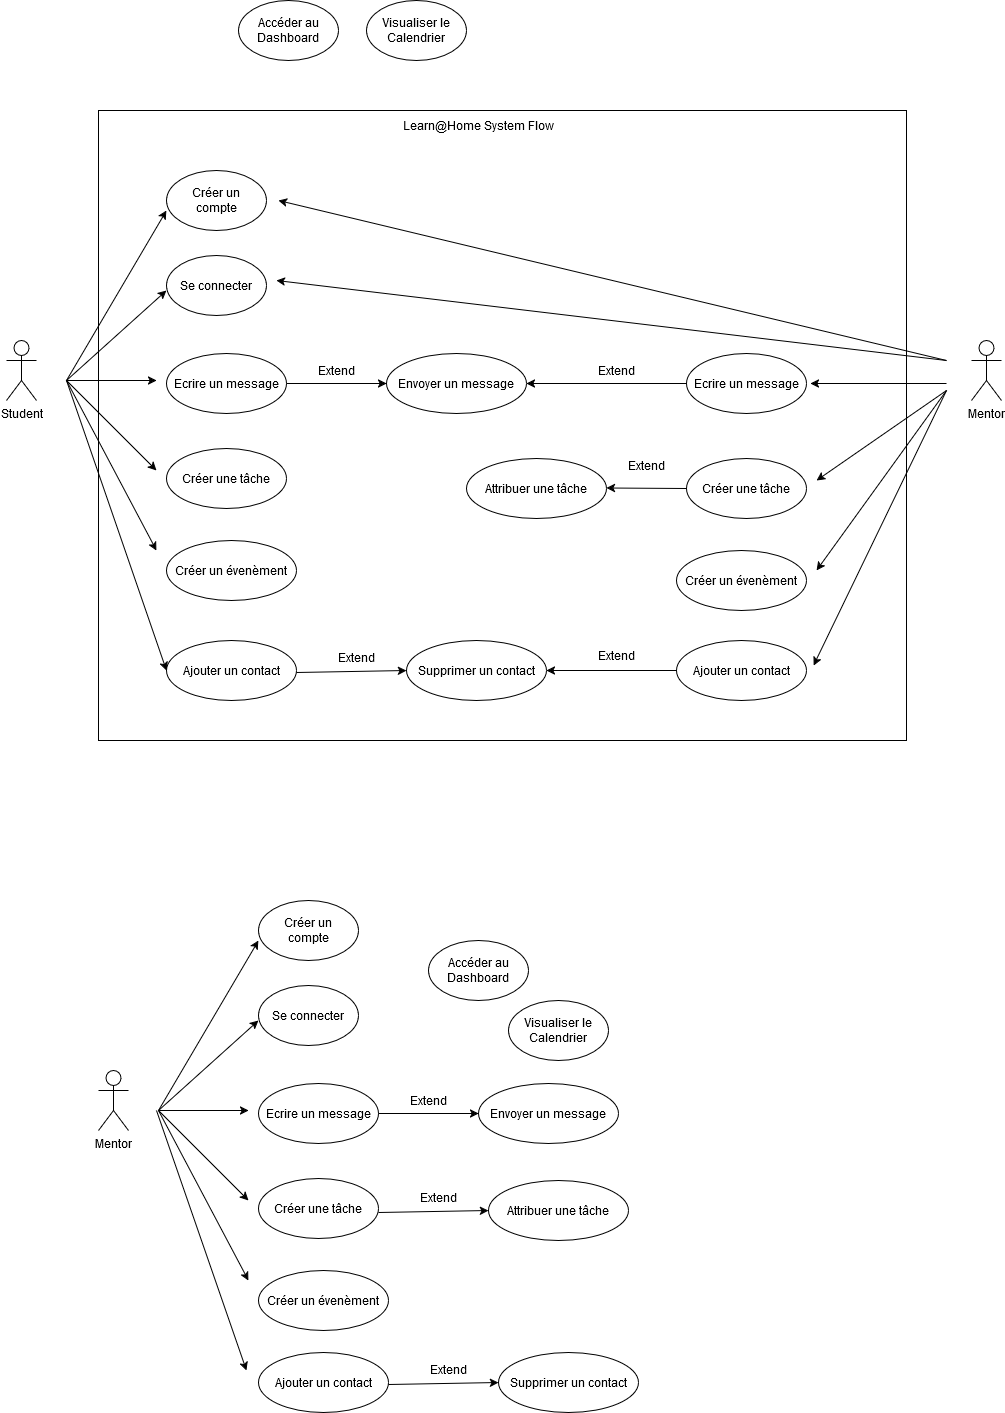

The diagram above was exported from draw.io. Its source (the exported page's mxGraphModel, read from the mxfile embedded in the PNG):
<mxGraphModel dx="1384" dy="1993" grid="1" gridSize="10" guides="1" tooltips="1" connect="1" arrows="1" fold="1" page="1" pageScale="1" pageWidth="827" pageHeight="1169" math="0" shadow="0">
  <root>
    <mxCell id="0" />
    <mxCell id="1" parent="0" />
    <mxCell id="-WW1jEAm2_r7tUVT7y4e-1" value="Student" style="shape=umlActor;verticalLabelPosition=bottom;verticalAlign=top;html=1;outlineConnect=0;" parent="1" vertex="1">
      <mxGeometry x="80" y="-740" width="30" height="60" as="geometry" />
    </mxCell>
    <mxCell id="-WW1jEAm2_r7tUVT7y4e-2" value="" style="group" parent="1" vertex="1" connectable="0">
      <mxGeometry x="240" y="-910" width="100" height="60" as="geometry" />
    </mxCell>
    <mxCell id="-WW1jEAm2_r7tUVT7y4e-3" value="" style="group" parent="-WW1jEAm2_r7tUVT7y4e-2" vertex="1" connectable="0">
      <mxGeometry width="100" height="60" as="geometry" />
    </mxCell>
    <mxCell id="-WW1jEAm2_r7tUVT7y4e-4" value="" style="group" parent="-WW1jEAm2_r7tUVT7y4e-3" vertex="1" connectable="0">
      <mxGeometry width="100" height="60" as="geometry" />
    </mxCell>
    <mxCell id="-WW1jEAm2_r7tUVT7y4e-5" value="" style="ellipse;whiteSpace=wrap;html=1;" parent="-WW1jEAm2_r7tUVT7y4e-4" vertex="1">
      <mxGeometry width="100" height="60" as="geometry" />
    </mxCell>
    <mxCell id="-WW1jEAm2_r7tUVT7y4e-6" value="Créer un compte" style="text;html=1;align=center;verticalAlign=middle;whiteSpace=wrap;rounded=0;" parent="-WW1jEAm2_r7tUVT7y4e-4" vertex="1">
      <mxGeometry x="17.857142857142858" y="18.75" width="64.28571428571428" height="22.5" as="geometry" />
    </mxCell>
    <mxCell id="-WW1jEAm2_r7tUVT7y4e-7" value="Se connecter" style="ellipse;whiteSpace=wrap;html=1;" parent="1" vertex="1">
      <mxGeometry x="240" y="-825" width="100" height="60" as="geometry" />
    </mxCell>
    <mxCell id="-WW1jEAm2_r7tUVT7y4e-8" value="Accéder au Dashboard" style="ellipse;whiteSpace=wrap;html=1;" parent="1" vertex="1">
      <mxGeometry x="312" y="-1080" width="100" height="60" as="geometry" />
    </mxCell>
    <mxCell id="-WW1jEAm2_r7tUVT7y4e-9" value="Ecrire un message" style="ellipse;whiteSpace=wrap;html=1;" parent="1" vertex="1">
      <mxGeometry x="240" y="-727" width="120" height="60" as="geometry" />
    </mxCell>
    <mxCell id="-WW1jEAm2_r7tUVT7y4e-10" value="Créer une tâche" style="ellipse;whiteSpace=wrap;html=1;" parent="1" vertex="1">
      <mxGeometry x="240" y="-632" width="120" height="60" as="geometry" />
    </mxCell>
    <mxCell id="-WW1jEAm2_r7tUVT7y4e-11" value="Créer un évenèment" style="ellipse;whiteSpace=wrap;html=1;" parent="1" vertex="1">
      <mxGeometry x="240" y="-540" width="130" height="60" as="geometry" />
    </mxCell>
    <mxCell id="-WW1jEAm2_r7tUVT7y4e-12" value="Visualiser le Calendrier" style="ellipse;whiteSpace=wrap;html=1;" parent="1" vertex="1">
      <mxGeometry x="440" y="-1080" width="100" height="60" as="geometry" />
    </mxCell>
    <mxCell id="-WW1jEAm2_r7tUVT7y4e-13" value="Envoyer un message" style="ellipse;whiteSpace=wrap;html=1;" parent="1" vertex="1">
      <mxGeometry x="460" y="-727" width="140" height="60" as="geometry" />
    </mxCell>
    <mxCell id="-WW1jEAm2_r7tUVT7y4e-14" value="" style="endArrow=classic;html=1;rounded=0;exitX=1;exitY=0.5;exitDx=0;exitDy=0;entryX=0;entryY=0.5;entryDx=0;entryDy=0;" parent="1" source="-WW1jEAm2_r7tUVT7y4e-9" target="-WW1jEAm2_r7tUVT7y4e-13" edge="1">
      <mxGeometry width="50" height="50" relative="1" as="geometry">
        <mxPoint x="630" y="-550" as="sourcePoint" />
        <mxPoint x="680" y="-600" as="targetPoint" />
      </mxGeometry>
    </mxCell>
    <mxCell id="-WW1jEAm2_r7tUVT7y4e-15" value="" style="endArrow=classic;html=1;rounded=0;" parent="1" edge="1">
      <mxGeometry width="50" height="50" relative="1" as="geometry">
        <mxPoint x="140" y="-700" as="sourcePoint" />
        <mxPoint x="230" y="-610" as="targetPoint" />
      </mxGeometry>
    </mxCell>
    <mxCell id="-WW1jEAm2_r7tUVT7y4e-16" value="" style="endArrow=classic;html=1;rounded=0;" parent="1" edge="1">
      <mxGeometry width="50" height="50" relative="1" as="geometry">
        <mxPoint x="140" y="-700" as="sourcePoint" />
        <mxPoint x="230" y="-530" as="targetPoint" />
      </mxGeometry>
    </mxCell>
    <mxCell id="-WW1jEAm2_r7tUVT7y4e-17" value="" style="endArrow=classic;html=1;rounded=0;" parent="1" edge="1">
      <mxGeometry width="50" height="50" relative="1" as="geometry">
        <mxPoint x="140" y="-700" as="sourcePoint" />
        <mxPoint x="230" y="-700" as="targetPoint" />
      </mxGeometry>
    </mxCell>
    <mxCell id="-WW1jEAm2_r7tUVT7y4e-18" value="" style="endArrow=classic;html=1;rounded=0;entryX=0;entryY=0.583;entryDx=0;entryDy=0;entryPerimeter=0;" parent="1" target="-WW1jEAm2_r7tUVT7y4e-7" edge="1">
      <mxGeometry width="50" height="50" relative="1" as="geometry">
        <mxPoint x="140" y="-700" as="sourcePoint" />
        <mxPoint x="230" y="-700" as="targetPoint" />
      </mxGeometry>
    </mxCell>
    <mxCell id="-WW1jEAm2_r7tUVT7y4e-19" value="" style="endArrow=classic;html=1;rounded=0;entryX=0;entryY=0.667;entryDx=0;entryDy=0;entryPerimeter=0;" parent="1" target="-WW1jEAm2_r7tUVT7y4e-5" edge="1">
      <mxGeometry width="50" height="50" relative="1" as="geometry">
        <mxPoint x="140" y="-700" as="sourcePoint" />
        <mxPoint x="240" y="-790" as="targetPoint" />
      </mxGeometry>
    </mxCell>
    <mxCell id="-WW1jEAm2_r7tUVT7y4e-20" value="Extend" style="text;html=1;align=center;verticalAlign=middle;whiteSpace=wrap;rounded=0;" parent="1" vertex="1">
      <mxGeometry x="380" y="-725" width="60" height="30" as="geometry" />
    </mxCell>
    <mxCell id="-WW1jEAm2_r7tUVT7y4e-22" value="Mentor" style="shape=umlActor;verticalLabelPosition=bottom;verticalAlign=top;html=1;outlineConnect=0;" parent="1" vertex="1">
      <mxGeometry x="172" y="-10" width="30" height="60" as="geometry" />
    </mxCell>
    <mxCell id="-WW1jEAm2_r7tUVT7y4e-23" value="" style="group" parent="1" vertex="1" connectable="0">
      <mxGeometry x="332" y="-180" width="100" height="60" as="geometry" />
    </mxCell>
    <mxCell id="-WW1jEAm2_r7tUVT7y4e-24" value="" style="group" parent="-WW1jEAm2_r7tUVT7y4e-23" vertex="1" connectable="0">
      <mxGeometry width="100" height="60" as="geometry" />
    </mxCell>
    <mxCell id="-WW1jEAm2_r7tUVT7y4e-25" value="" style="group" parent="-WW1jEAm2_r7tUVT7y4e-24" vertex="1" connectable="0">
      <mxGeometry width="100" height="60" as="geometry" />
    </mxCell>
    <mxCell id="-WW1jEAm2_r7tUVT7y4e-26" value="" style="ellipse;whiteSpace=wrap;html=1;" parent="-WW1jEAm2_r7tUVT7y4e-25" vertex="1">
      <mxGeometry width="100" height="60" as="geometry" />
    </mxCell>
    <mxCell id="-WW1jEAm2_r7tUVT7y4e-27" value="Créer un compte" style="text;html=1;align=center;verticalAlign=middle;whiteSpace=wrap;rounded=0;" parent="-WW1jEAm2_r7tUVT7y4e-25" vertex="1">
      <mxGeometry x="17.857142857142858" y="18.75" width="64.28571428571428" height="22.5" as="geometry" />
    </mxCell>
    <mxCell id="-WW1jEAm2_r7tUVT7y4e-28" value="Se connecter" style="ellipse;whiteSpace=wrap;html=1;" parent="1" vertex="1">
      <mxGeometry x="332" y="-95" width="100" height="60" as="geometry" />
    </mxCell>
    <mxCell id="-WW1jEAm2_r7tUVT7y4e-29" value="Accéder au Dashboard" style="ellipse;whiteSpace=wrap;html=1;" parent="1" vertex="1">
      <mxGeometry x="502" y="-140" width="100" height="60" as="geometry" />
    </mxCell>
    <mxCell id="-WW1jEAm2_r7tUVT7y4e-30" value="Ecrire un message" style="ellipse;whiteSpace=wrap;html=1;" parent="1" vertex="1">
      <mxGeometry x="332" y="3" width="120" height="60" as="geometry" />
    </mxCell>
    <mxCell id="-WW1jEAm2_r7tUVT7y4e-31" value="Créer une tâche" style="ellipse;whiteSpace=wrap;html=1;" parent="1" vertex="1">
      <mxGeometry x="332" y="98" width="120" height="60" as="geometry" />
    </mxCell>
    <mxCell id="-WW1jEAm2_r7tUVT7y4e-32" value="Créer un évenèment" style="ellipse;whiteSpace=wrap;html=1;" parent="1" vertex="1">
      <mxGeometry x="332" y="190" width="130" height="60" as="geometry" />
    </mxCell>
    <mxCell id="-WW1jEAm2_r7tUVT7y4e-33" value="Visualiser le Calendrier" style="ellipse;whiteSpace=wrap;html=1;" parent="1" vertex="1">
      <mxGeometry x="582" y="-80" width="100" height="60" as="geometry" />
    </mxCell>
    <mxCell id="-WW1jEAm2_r7tUVT7y4e-34" value="Envoyer un message" style="ellipse;whiteSpace=wrap;html=1;" parent="1" vertex="1">
      <mxGeometry x="552" y="3" width="140" height="60" as="geometry" />
    </mxCell>
    <mxCell id="-WW1jEAm2_r7tUVT7y4e-35" value="" style="endArrow=classic;html=1;rounded=0;exitX=1;exitY=0.5;exitDx=0;exitDy=0;entryX=0;entryY=0.5;entryDx=0;entryDy=0;" parent="1" source="-WW1jEAm2_r7tUVT7y4e-30" target="-WW1jEAm2_r7tUVT7y4e-34" edge="1">
      <mxGeometry width="50" height="50" relative="1" as="geometry">
        <mxPoint x="722" y="180" as="sourcePoint" />
        <mxPoint x="772" y="130" as="targetPoint" />
      </mxGeometry>
    </mxCell>
    <mxCell id="-WW1jEAm2_r7tUVT7y4e-36" value="" style="endArrow=classic;html=1;rounded=0;" parent="1" edge="1">
      <mxGeometry width="50" height="50" relative="1" as="geometry">
        <mxPoint x="232" y="30" as="sourcePoint" />
        <mxPoint x="322" y="120" as="targetPoint" />
      </mxGeometry>
    </mxCell>
    <mxCell id="-WW1jEAm2_r7tUVT7y4e-37" value="" style="endArrow=classic;html=1;rounded=0;" parent="1" edge="1">
      <mxGeometry width="50" height="50" relative="1" as="geometry">
        <mxPoint x="232" y="30" as="sourcePoint" />
        <mxPoint x="322" y="200" as="targetPoint" />
      </mxGeometry>
    </mxCell>
    <mxCell id="-WW1jEAm2_r7tUVT7y4e-38" value="" style="endArrow=classic;html=1;rounded=0;" parent="1" edge="1">
      <mxGeometry width="50" height="50" relative="1" as="geometry">
        <mxPoint x="232" y="30" as="sourcePoint" />
        <mxPoint x="322" y="30" as="targetPoint" />
      </mxGeometry>
    </mxCell>
    <mxCell id="-WW1jEAm2_r7tUVT7y4e-39" value="" style="endArrow=classic;html=1;rounded=0;entryX=0;entryY=0.583;entryDx=0;entryDy=0;entryPerimeter=0;" parent="1" target="-WW1jEAm2_r7tUVT7y4e-28" edge="1">
      <mxGeometry width="50" height="50" relative="1" as="geometry">
        <mxPoint x="232" y="30" as="sourcePoint" />
        <mxPoint x="322" y="30" as="targetPoint" />
      </mxGeometry>
    </mxCell>
    <mxCell id="-WW1jEAm2_r7tUVT7y4e-40" value="" style="endArrow=classic;html=1;rounded=0;entryX=0;entryY=0.667;entryDx=0;entryDy=0;entryPerimeter=0;" parent="1" target="-WW1jEAm2_r7tUVT7y4e-26" edge="1">
      <mxGeometry width="50" height="50" relative="1" as="geometry">
        <mxPoint x="232" y="30" as="sourcePoint" />
        <mxPoint x="332" y="-60" as="targetPoint" />
      </mxGeometry>
    </mxCell>
    <mxCell id="-WW1jEAm2_r7tUVT7y4e-41" value="Extend" style="text;html=1;align=center;verticalAlign=middle;whiteSpace=wrap;rounded=0;" parent="1" vertex="1">
      <mxGeometry x="472" y="5" width="60" height="30" as="geometry" />
    </mxCell>
    <mxCell id="-WW1jEAm2_r7tUVT7y4e-42" value="Attribuer une tâche" style="ellipse;whiteSpace=wrap;html=1;" parent="1" vertex="1">
      <mxGeometry x="562" y="100" width="140" height="60" as="geometry" />
    </mxCell>
    <mxCell id="-WW1jEAm2_r7tUVT7y4e-43" value="Extend" style="text;html=1;align=center;verticalAlign=middle;whiteSpace=wrap;rounded=0;" parent="1" vertex="1">
      <mxGeometry x="482" y="102" width="60" height="30" as="geometry" />
    </mxCell>
    <mxCell id="-WW1jEAm2_r7tUVT7y4e-44" value="" style="endArrow=classic;html=1;rounded=0;exitX=1;exitY=0.5;exitDx=0;exitDy=0;entryX=0;entryY=0.5;entryDx=0;entryDy=0;" parent="1" target="-WW1jEAm2_r7tUVT7y4e-42" edge="1">
      <mxGeometry width="50" height="50" relative="1" as="geometry">
        <mxPoint x="452" y="132" as="sourcePoint" />
        <mxPoint x="552" y="132" as="targetPoint" />
      </mxGeometry>
    </mxCell>
    <mxCell id="-WW1jEAm2_r7tUVT7y4e-45" value="&lt;div&gt;Ajouter un contact&lt;/div&gt;" style="ellipse;whiteSpace=wrap;html=1;" parent="1" vertex="1">
      <mxGeometry x="332" y="272" width="130" height="60" as="geometry" />
    </mxCell>
    <mxCell id="-WW1jEAm2_r7tUVT7y4e-46" value="" style="endArrow=classic;html=1;rounded=0;" parent="1" edge="1">
      <mxGeometry width="50" height="50" relative="1" as="geometry">
        <mxPoint x="230" y="30" as="sourcePoint" />
        <mxPoint x="320" y="290" as="targetPoint" />
      </mxGeometry>
    </mxCell>
    <mxCell id="-WW1jEAm2_r7tUVT7y4e-47" value="Supprimer un contact" style="ellipse;whiteSpace=wrap;html=1;" parent="1" vertex="1">
      <mxGeometry x="572" y="272" width="140" height="60" as="geometry" />
    </mxCell>
    <mxCell id="-WW1jEAm2_r7tUVT7y4e-48" value="Extend" style="text;html=1;align=center;verticalAlign=middle;whiteSpace=wrap;rounded=0;" parent="1" vertex="1">
      <mxGeometry x="492" y="274" width="60" height="30" as="geometry" />
    </mxCell>
    <mxCell id="-WW1jEAm2_r7tUVT7y4e-49" value="" style="endArrow=classic;html=1;rounded=0;exitX=1;exitY=0.5;exitDx=0;exitDy=0;entryX=0;entryY=0.5;entryDx=0;entryDy=0;" parent="1" target="-WW1jEAm2_r7tUVT7y4e-47" edge="1">
      <mxGeometry width="50" height="50" relative="1" as="geometry">
        <mxPoint x="462" y="304" as="sourcePoint" />
        <mxPoint x="562" y="304" as="targetPoint" />
      </mxGeometry>
    </mxCell>
    <mxCell id="-WW1jEAm2_r7tUVT7y4e-50" value="&lt;div&gt;Ajouter un contact&lt;/div&gt;" style="ellipse;whiteSpace=wrap;html=1;" parent="1" vertex="1">
      <mxGeometry x="240" y="-440" width="130" height="60" as="geometry" />
    </mxCell>
    <mxCell id="-WW1jEAm2_r7tUVT7y4e-51" value="Supprimer un contact" style="ellipse;whiteSpace=wrap;html=1;" parent="1" vertex="1">
      <mxGeometry x="480" y="-440" width="140" height="60" as="geometry" />
    </mxCell>
    <mxCell id="-WW1jEAm2_r7tUVT7y4e-52" value="Extend" style="text;html=1;align=center;verticalAlign=middle;whiteSpace=wrap;rounded=0;" parent="1" vertex="1">
      <mxGeometry x="400" y="-438" width="60" height="30" as="geometry" />
    </mxCell>
    <mxCell id="-WW1jEAm2_r7tUVT7y4e-53" value="" style="endArrow=classic;html=1;rounded=0;exitX=1;exitY=0.5;exitDx=0;exitDy=0;entryX=0;entryY=0.5;entryDx=0;entryDy=0;" parent="1" target="-WW1jEAm2_r7tUVT7y4e-51" edge="1">
      <mxGeometry width="50" height="50" relative="1" as="geometry">
        <mxPoint x="370" y="-408" as="sourcePoint" />
        <mxPoint x="470" y="-408" as="targetPoint" />
      </mxGeometry>
    </mxCell>
    <mxCell id="-WW1jEAm2_r7tUVT7y4e-54" value="" style="endArrow=classic;html=1;rounded=0;entryX=0;entryY=0.5;entryDx=0;entryDy=0;" parent="1" target="-WW1jEAm2_r7tUVT7y4e-50" edge="1">
      <mxGeometry width="50" height="50" relative="1" as="geometry">
        <mxPoint x="140" y="-700" as="sourcePoint" />
        <mxPoint x="240" y="-520" as="targetPoint" />
      </mxGeometry>
    </mxCell>
    <mxCell id="-WW1jEAm2_r7tUVT7y4e-57" value="" style="rounded=0;whiteSpace=wrap;html=1;fillColor=none;movable=1;resizable=1;rotatable=1;deletable=1;editable=1;locked=0;connectable=1;" parent="1" vertex="1">
      <mxGeometry x="172" y="-970" width="808" height="630" as="geometry" />
    </mxCell>
    <mxCell id="-WW1jEAm2_r7tUVT7y4e-58" value="Mentor" style="shape=umlActor;verticalLabelPosition=bottom;verticalAlign=top;html=1;outlineConnect=0;" parent="1" vertex="1">
      <mxGeometry x="1045" y="-740" width="30" height="60" as="geometry" />
    </mxCell>
    <mxCell id="-WW1jEAm2_r7tUVT7y4e-59" value="Ecrire un message" style="ellipse;whiteSpace=wrap;html=1;" parent="1" vertex="1">
      <mxGeometry x="760" y="-727" width="120" height="60" as="geometry" />
    </mxCell>
    <mxCell id="-WW1jEAm2_r7tUVT7y4e-60" value="Extend" style="text;html=1;align=center;verticalAlign=middle;whiteSpace=wrap;rounded=0;" parent="1" vertex="1">
      <mxGeometry x="660" y="-725" width="60" height="30" as="geometry" />
    </mxCell>
    <mxCell id="-WW1jEAm2_r7tUVT7y4e-62" value="" style="endArrow=classic;html=1;rounded=0;exitX=0;exitY=0.5;exitDx=0;exitDy=0;entryX=1;entryY=0.5;entryDx=0;entryDy=0;" parent="1" source="-WW1jEAm2_r7tUVT7y4e-59" target="-WW1jEAm2_r7tUVT7y4e-13" edge="1">
      <mxGeometry width="50" height="50" relative="1" as="geometry">
        <mxPoint x="780" y="-640" as="sourcePoint" />
        <mxPoint x="830" y="-690" as="targetPoint" />
      </mxGeometry>
    </mxCell>
    <mxCell id="-WW1jEAm2_r7tUVT7y4e-63" value="Créer une tâche" style="ellipse;whiteSpace=wrap;html=1;" parent="1" vertex="1">
      <mxGeometry x="760" y="-622" width="120" height="60" as="geometry" />
    </mxCell>
    <mxCell id="-WW1jEAm2_r7tUVT7y4e-64" value="Créer un évenèment" style="ellipse;whiteSpace=wrap;html=1;" parent="1" vertex="1">
      <mxGeometry x="750" y="-530" width="130" height="60" as="geometry" />
    </mxCell>
    <mxCell id="-WW1jEAm2_r7tUVT7y4e-65" value="&lt;div&gt;Ajouter un contact&lt;/div&gt;" style="ellipse;whiteSpace=wrap;html=1;" parent="1" vertex="1">
      <mxGeometry x="750" y="-440" width="130" height="60" as="geometry" />
    </mxCell>
    <mxCell id="-WW1jEAm2_r7tUVT7y4e-66" value="Extend" style="text;html=1;align=center;verticalAlign=middle;whiteSpace=wrap;rounded=0;" parent="1" vertex="1">
      <mxGeometry x="660" y="-440" width="60" height="30" as="geometry" />
    </mxCell>
    <mxCell id="-WW1jEAm2_r7tUVT7y4e-68" value="" style="endArrow=classic;html=1;rounded=0;exitX=0;exitY=0.5;exitDx=0;exitDy=0;entryX=1;entryY=0.5;entryDx=0;entryDy=0;" parent="1" source="-WW1jEAm2_r7tUVT7y4e-65" target="-WW1jEAm2_r7tUVT7y4e-51" edge="1">
      <mxGeometry width="50" height="50" relative="1" as="geometry">
        <mxPoint x="780" y="-640" as="sourcePoint" />
        <mxPoint x="830" y="-690" as="targetPoint" />
      </mxGeometry>
    </mxCell>
    <mxCell id="-WW1jEAm2_r7tUVT7y4e-69" value="" style="endArrow=classic;html=1;rounded=0;entryX=1;entryY=0.5;entryDx=0;entryDy=0;" parent="1" edge="1">
      <mxGeometry width="50" height="50" relative="1" as="geometry">
        <mxPoint x="1020" y="-697" as="sourcePoint" />
        <mxPoint x="883.9999999999995" y="-697.0000000000002" as="targetPoint" />
      </mxGeometry>
    </mxCell>
    <mxCell id="-WW1jEAm2_r7tUVT7y4e-70" value="" style="endArrow=classic;html=1;rounded=0;" parent="1" edge="1">
      <mxGeometry width="50" height="50" relative="1" as="geometry">
        <mxPoint x="1020" y="-690" as="sourcePoint" />
        <mxPoint x="890" y="-600" as="targetPoint" />
      </mxGeometry>
    </mxCell>
    <mxCell id="-WW1jEAm2_r7tUVT7y4e-71" value="" style="endArrow=classic;html=1;rounded=0;" parent="1" edge="1">
      <mxGeometry width="50" height="50" relative="1" as="geometry">
        <mxPoint x="1020" y="-690" as="sourcePoint" />
        <mxPoint x="890" y="-510" as="targetPoint" />
      </mxGeometry>
    </mxCell>
    <mxCell id="-WW1jEAm2_r7tUVT7y4e-72" value="" style="endArrow=classic;html=1;rounded=0;" parent="1" edge="1">
      <mxGeometry width="50" height="50" relative="1" as="geometry">
        <mxPoint x="1020" y="-690" as="sourcePoint" />
        <mxPoint x="887" y="-415" as="targetPoint" />
      </mxGeometry>
    </mxCell>
    <mxCell id="-WW1jEAm2_r7tUVT7y4e-73" value="Attribuer une tâche" style="ellipse;whiteSpace=wrap;html=1;" parent="1" vertex="1">
      <mxGeometry x="540" y="-622" width="140" height="60" as="geometry" />
    </mxCell>
    <mxCell id="-WW1jEAm2_r7tUVT7y4e-74" value="Extend" style="text;html=1;align=center;verticalAlign=middle;whiteSpace=wrap;rounded=0;" parent="1" vertex="1">
      <mxGeometry x="690" y="-630" width="60" height="30" as="geometry" />
    </mxCell>
    <mxCell id="-WW1jEAm2_r7tUVT7y4e-75" value="" style="endArrow=classic;html=1;rounded=0;exitX=0;exitY=0.5;exitDx=0;exitDy=0;entryX=1;entryY=0.5;entryDx=0;entryDy=0;" parent="1" source="-WW1jEAm2_r7tUVT7y4e-63" edge="1">
      <mxGeometry width="50" height="50" relative="1" as="geometry">
        <mxPoint x="840" y="-592.5" as="sourcePoint" />
        <mxPoint x="680" y="-592.5" as="targetPoint" />
      </mxGeometry>
    </mxCell>
    <mxCell id="-WW1jEAm2_r7tUVT7y4e-76" value="" style="endArrow=classic;html=1;rounded=0;" parent="1" edge="1">
      <mxGeometry width="50" height="50" relative="1" as="geometry">
        <mxPoint x="1020" y="-720" as="sourcePoint" />
        <mxPoint x="350" y="-800" as="targetPoint" />
      </mxGeometry>
    </mxCell>
    <mxCell id="-WW1jEAm2_r7tUVT7y4e-77" value="" style="endArrow=classic;html=1;rounded=0;" parent="1" edge="1">
      <mxGeometry width="50" height="50" relative="1" as="geometry">
        <mxPoint x="1020" y="-720" as="sourcePoint" />
        <mxPoint x="352" y="-880" as="targetPoint" />
      </mxGeometry>
    </mxCell>
    <mxCell id="-WW1jEAm2_r7tUVT7y4e-78" value="Learn@Home System Flow" style="text;html=1;align=center;verticalAlign=middle;whiteSpace=wrap;rounded=0;" parent="1" vertex="1">
      <mxGeometry x="472" y="-970" width="160" height="30" as="geometry" />
    </mxCell>
  </root>
</mxGraphModel>